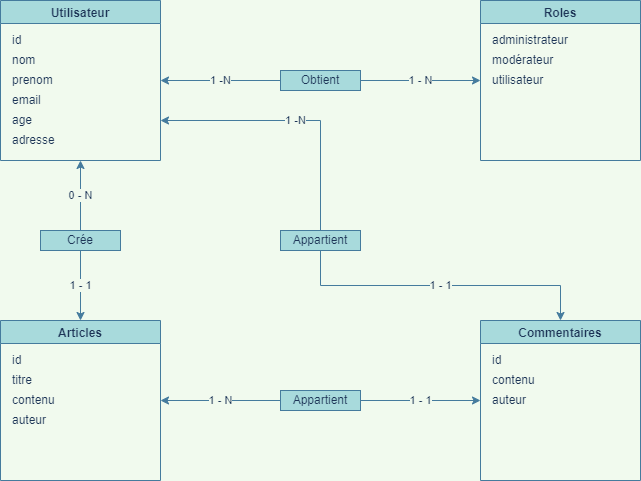

The diagram above was exported from draw.io. Its source (the exported page's mxGraphModel, read from the mxfile embedded in the PNG):
<mxGraphModel dx="1422" dy="737" grid="1" gridSize="10" guides="1" tooltips="1" connect="1" arrows="1" fold="1" page="1" pageScale="1" pageWidth="827" pageHeight="1169" background="#F1FAEE" math="0" shadow="0">
  <root>
    <mxCell id="0" />
    <mxCell id="1" parent="0" />
    <mxCell id="9iFPenA8dHjS6eZBjBYp-1" value="Utilisateur" style="swimlane;fillColor=#A8DADC;strokeColor=#457B9D;fontColor=#1D3557;" vertex="1" parent="1">
      <mxGeometry x="80" y="80" width="160" height="160" as="geometry" />
    </mxCell>
    <mxCell id="9iFPenA8dHjS6eZBjBYp-3" value="nom" style="text;html=1;align=left;verticalAlign=middle;resizable=0;points=[];autosize=1;strokeColor=none;fillColor=none;fontColor=#1D3557;" vertex="1" parent="9iFPenA8dHjS6eZBjBYp-1">
      <mxGeometry x="10" y="50" width="40" height="20" as="geometry" />
    </mxCell>
    <mxCell id="9iFPenA8dHjS6eZBjBYp-2" value="id" style="text;html=1;align=left;verticalAlign=middle;resizable=0;points=[];autosize=1;strokeColor=none;fillColor=none;fontColor=#1D3557;" vertex="1" parent="9iFPenA8dHjS6eZBjBYp-1">
      <mxGeometry x="10" y="30" width="20" height="20" as="geometry" />
    </mxCell>
    <mxCell id="9iFPenA8dHjS6eZBjBYp-4" value="prenom" style="text;html=1;align=left;verticalAlign=middle;resizable=0;points=[];autosize=1;strokeColor=none;fillColor=none;fontColor=#1D3557;" vertex="1" parent="9iFPenA8dHjS6eZBjBYp-1">
      <mxGeometry x="10" y="70" width="60" height="20" as="geometry" />
    </mxCell>
    <mxCell id="9iFPenA8dHjS6eZBjBYp-5" value="email" style="text;html=1;align=left;verticalAlign=middle;resizable=0;points=[];autosize=1;strokeColor=none;fillColor=none;fontColor=#1D3557;" vertex="1" parent="9iFPenA8dHjS6eZBjBYp-1">
      <mxGeometry x="10" y="90" width="40" height="20" as="geometry" />
    </mxCell>
    <mxCell id="9iFPenA8dHjS6eZBjBYp-7" value="age" style="text;html=1;align=left;verticalAlign=middle;resizable=0;points=[];autosize=1;strokeColor=none;fillColor=none;fontColor=#1D3557;" vertex="1" parent="9iFPenA8dHjS6eZBjBYp-1">
      <mxGeometry x="10" y="110" width="40" height="20" as="geometry" />
    </mxCell>
    <mxCell id="9iFPenA8dHjS6eZBjBYp-23" value="adresse" style="text;html=1;align=left;verticalAlign=middle;resizable=0;points=[];autosize=1;strokeColor=none;fillColor=none;fontColor=#1D3557;" vertex="1" parent="9iFPenA8dHjS6eZBjBYp-1">
      <mxGeometry x="10" y="130" width="60" height="20" as="geometry" />
    </mxCell>
    <mxCell id="9iFPenA8dHjS6eZBjBYp-9" value="Articles" style="swimlane;fillColor=#A8DADC;strokeColor=#457B9D;fontColor=#1D3557;" vertex="1" parent="1">
      <mxGeometry x="80" y="400" width="160" height="160" as="geometry" />
    </mxCell>
    <mxCell id="9iFPenA8dHjS6eZBjBYp-10" value="titre" style="text;html=1;align=left;verticalAlign=middle;resizable=0;points=[];autosize=1;strokeColor=none;fillColor=none;fontColor=#1D3557;" vertex="1" parent="9iFPenA8dHjS6eZBjBYp-9">
      <mxGeometry x="10" y="50" width="40" height="20" as="geometry" />
    </mxCell>
    <mxCell id="9iFPenA8dHjS6eZBjBYp-11" value="id" style="text;html=1;align=left;verticalAlign=middle;resizable=0;points=[];autosize=1;strokeColor=none;fillColor=none;fontColor=#1D3557;" vertex="1" parent="9iFPenA8dHjS6eZBjBYp-9">
      <mxGeometry x="10" y="30" width="20" height="20" as="geometry" />
    </mxCell>
    <mxCell id="9iFPenA8dHjS6eZBjBYp-12" value="contenu" style="text;html=1;align=left;verticalAlign=middle;resizable=0;points=[];autosize=1;strokeColor=none;fillColor=none;fontColor=#1D3557;" vertex="1" parent="9iFPenA8dHjS6eZBjBYp-9">
      <mxGeometry x="10" y="70" width="60" height="20" as="geometry" />
    </mxCell>
    <mxCell id="9iFPenA8dHjS6eZBjBYp-13" value="auteur" style="text;html=1;align=left;verticalAlign=middle;resizable=0;points=[];autosize=1;strokeColor=none;fillColor=none;fontColor=#1D3557;" vertex="1" parent="9iFPenA8dHjS6eZBjBYp-9">
      <mxGeometry x="10" y="90" width="50" height="20" as="geometry" />
    </mxCell>
    <mxCell id="9iFPenA8dHjS6eZBjBYp-16" value="Roles" style="swimlane;fillColor=#A8DADC;strokeColor=#457B9D;fontColor=#1D3557;" vertex="1" parent="1">
      <mxGeometry x="560" y="80" width="160" height="160" as="geometry" />
    </mxCell>
    <mxCell id="9iFPenA8dHjS6eZBjBYp-17" value="modérateur" style="text;html=1;align=left;verticalAlign=middle;resizable=0;points=[];autosize=1;strokeColor=none;fillColor=none;fontColor=#1D3557;" vertex="1" parent="9iFPenA8dHjS6eZBjBYp-16">
      <mxGeometry x="10" y="50" width="80" height="20" as="geometry" />
    </mxCell>
    <mxCell id="9iFPenA8dHjS6eZBjBYp-18" value="administrateur" style="text;html=1;align=left;verticalAlign=middle;resizable=0;points=[];autosize=1;strokeColor=none;fillColor=none;fontColor=#1D3557;" vertex="1" parent="9iFPenA8dHjS6eZBjBYp-16">
      <mxGeometry x="10" y="30" width="90" height="20" as="geometry" />
    </mxCell>
    <mxCell id="9iFPenA8dHjS6eZBjBYp-19" value="utilisateur" style="text;html=1;align=left;verticalAlign=middle;resizable=0;points=[];autosize=1;strokeColor=none;fillColor=none;fontColor=#1D3557;" vertex="1" parent="9iFPenA8dHjS6eZBjBYp-16">
      <mxGeometry x="10" y="70" width="70" height="20" as="geometry" />
    </mxCell>
    <mxCell id="9iFPenA8dHjS6eZBjBYp-25" value="Commentaires" style="swimlane;fillColor=#A8DADC;strokeColor=#457B9D;fontColor=#1D3557;" vertex="1" parent="1">
      <mxGeometry x="560" y="400" width="160" height="160" as="geometry" />
    </mxCell>
    <mxCell id="9iFPenA8dHjS6eZBjBYp-26" value="contenu" style="text;html=1;align=left;verticalAlign=middle;resizable=0;points=[];autosize=1;strokeColor=none;fillColor=none;fontColor=#1D3557;" vertex="1" parent="9iFPenA8dHjS6eZBjBYp-25">
      <mxGeometry x="10" y="50" width="60" height="20" as="geometry" />
    </mxCell>
    <mxCell id="9iFPenA8dHjS6eZBjBYp-27" value="id" style="text;html=1;align=left;verticalAlign=middle;resizable=0;points=[];autosize=1;strokeColor=none;fillColor=none;fontColor=#1D3557;" vertex="1" parent="9iFPenA8dHjS6eZBjBYp-25">
      <mxGeometry x="10" y="30" width="20" height="20" as="geometry" />
    </mxCell>
    <mxCell id="9iFPenA8dHjS6eZBjBYp-28" value="auteur" style="text;html=1;align=left;verticalAlign=middle;resizable=0;points=[];autosize=1;strokeColor=none;fillColor=none;fontColor=#1D3557;" vertex="1" parent="9iFPenA8dHjS6eZBjBYp-25">
      <mxGeometry x="10" y="70" width="50" height="20" as="geometry" />
    </mxCell>
    <mxCell id="9iFPenA8dHjS6eZBjBYp-40" value="0 - N" style="edgeStyle=orthogonalEdgeStyle;rounded=0;orthogonalLoop=1;jettySize=auto;html=1;exitX=0.5;exitY=0;exitDx=0;exitDy=0;entryX=0.5;entryY=1;entryDx=0;entryDy=0;labelBackgroundColor=#F1FAEE;strokeColor=#457B9D;fontColor=#1D3557;" edge="1" parent="1" source="9iFPenA8dHjS6eZBjBYp-34" target="9iFPenA8dHjS6eZBjBYp-1">
      <mxGeometry relative="1" as="geometry" />
    </mxCell>
    <mxCell id="9iFPenA8dHjS6eZBjBYp-41" value="1 - 1" style="edgeStyle=orthogonalEdgeStyle;rounded=0;orthogonalLoop=1;jettySize=auto;html=1;exitX=0.5;exitY=1;exitDx=0;exitDy=0;entryX=0.5;entryY=0;entryDx=0;entryDy=0;labelBackgroundColor=#F1FAEE;strokeColor=#457B9D;fontColor=#1D3557;" edge="1" parent="1" source="9iFPenA8dHjS6eZBjBYp-34" target="9iFPenA8dHjS6eZBjBYp-9">
      <mxGeometry relative="1" as="geometry">
        <Array as="points">
          <mxPoint x="160" y="370" />
          <mxPoint x="160" y="370" />
        </Array>
      </mxGeometry>
    </mxCell>
    <mxCell id="9iFPenA8dHjS6eZBjBYp-34" value="Crée" style="rounded=0;whiteSpace=wrap;html=1;fillColor=#A8DADC;strokeColor=#457B9D;fontColor=#1D3557;" vertex="1" parent="1">
      <mxGeometry x="120" y="310" width="80" height="20" as="geometry" />
    </mxCell>
    <mxCell id="9iFPenA8dHjS6eZBjBYp-44" value="1 -N" style="edgeStyle=orthogonalEdgeStyle;rounded=0;orthogonalLoop=1;jettySize=auto;html=1;exitX=0;exitY=0.5;exitDx=0;exitDy=0;entryX=1;entryY=0.5;entryDx=0;entryDy=0;labelBackgroundColor=#F1FAEE;strokeColor=#457B9D;fontColor=#1D3557;" edge="1" parent="1" source="9iFPenA8dHjS6eZBjBYp-43" target="9iFPenA8dHjS6eZBjBYp-1">
      <mxGeometry relative="1" as="geometry" />
    </mxCell>
    <mxCell id="9iFPenA8dHjS6eZBjBYp-45" value="1 - N" style="edgeStyle=orthogonalEdgeStyle;rounded=0;orthogonalLoop=1;jettySize=auto;html=1;exitX=1;exitY=0.5;exitDx=0;exitDy=0;entryX=0;entryY=0.5;entryDx=0;entryDy=0;labelBackgroundColor=#F1FAEE;strokeColor=#457B9D;fontColor=#1D3557;" edge="1" parent="1" source="9iFPenA8dHjS6eZBjBYp-43" target="9iFPenA8dHjS6eZBjBYp-16">
      <mxGeometry relative="1" as="geometry" />
    </mxCell>
    <mxCell id="9iFPenA8dHjS6eZBjBYp-43" value="Obtient" style="rounded=0;whiteSpace=wrap;html=1;fillColor=#A8DADC;strokeColor=#457B9D;fontColor=#1D3557;" vertex="1" parent="1">
      <mxGeometry x="360" y="150" width="80" height="20" as="geometry" />
    </mxCell>
    <mxCell id="9iFPenA8dHjS6eZBjBYp-47" value="1 - N" style="edgeStyle=orthogonalEdgeStyle;rounded=0;orthogonalLoop=1;jettySize=auto;html=1;exitX=0;exitY=0.5;exitDx=0;exitDy=0;entryX=1;entryY=0.5;entryDx=0;entryDy=0;labelBackgroundColor=#F1FAEE;strokeColor=#457B9D;fontColor=#1D3557;" edge="1" parent="1" source="9iFPenA8dHjS6eZBjBYp-46" target="9iFPenA8dHjS6eZBjBYp-9">
      <mxGeometry relative="1" as="geometry" />
    </mxCell>
    <mxCell id="9iFPenA8dHjS6eZBjBYp-48" value="1 - 1" style="edgeStyle=orthogonalEdgeStyle;rounded=0;orthogonalLoop=1;jettySize=auto;html=1;exitX=1;exitY=0.5;exitDx=0;exitDy=0;entryX=0;entryY=0.5;entryDx=0;entryDy=0;labelBackgroundColor=#F1FAEE;strokeColor=#457B9D;fontColor=#1D3557;" edge="1" parent="1" source="9iFPenA8dHjS6eZBjBYp-46" target="9iFPenA8dHjS6eZBjBYp-25">
      <mxGeometry relative="1" as="geometry" />
    </mxCell>
    <mxCell id="9iFPenA8dHjS6eZBjBYp-46" value="Appartient" style="rounded=0;whiteSpace=wrap;html=1;fillColor=#A8DADC;strokeColor=#457B9D;fontColor=#1D3557;" vertex="1" parent="1">
      <mxGeometry x="360" y="470" width="80" height="20" as="geometry" />
    </mxCell>
    <mxCell id="9iFPenA8dHjS6eZBjBYp-50" value="1 -N" style="edgeStyle=orthogonalEdgeStyle;rounded=0;orthogonalLoop=1;jettySize=auto;html=1;exitX=0.5;exitY=0;exitDx=0;exitDy=0;entryX=1;entryY=0.75;entryDx=0;entryDy=0;labelBackgroundColor=#F1FAEE;strokeColor=#457B9D;fontColor=#1D3557;" edge="1" parent="1" source="9iFPenA8dHjS6eZBjBYp-49" target="9iFPenA8dHjS6eZBjBYp-1">
      <mxGeometry relative="1" as="geometry" />
    </mxCell>
    <mxCell id="9iFPenA8dHjS6eZBjBYp-51" value="1 - 1" style="edgeStyle=orthogonalEdgeStyle;rounded=0;orthogonalLoop=1;jettySize=auto;html=1;exitX=0.5;exitY=1;exitDx=0;exitDy=0;entryX=0.5;entryY=0;entryDx=0;entryDy=0;labelBackgroundColor=#F1FAEE;strokeColor=#457B9D;fontColor=#1D3557;" edge="1" parent="1" source="9iFPenA8dHjS6eZBjBYp-49" target="9iFPenA8dHjS6eZBjBYp-25">
      <mxGeometry relative="1" as="geometry" />
    </mxCell>
    <mxCell id="9iFPenA8dHjS6eZBjBYp-49" value="Appartient" style="rounded=0;whiteSpace=wrap;html=1;fillColor=#A8DADC;strokeColor=#457B9D;fontColor=#1D3557;" vertex="1" parent="1">
      <mxGeometry x="360" y="310" width="80" height="20" as="geometry" />
    </mxCell>
  </root>
</mxGraphModel>